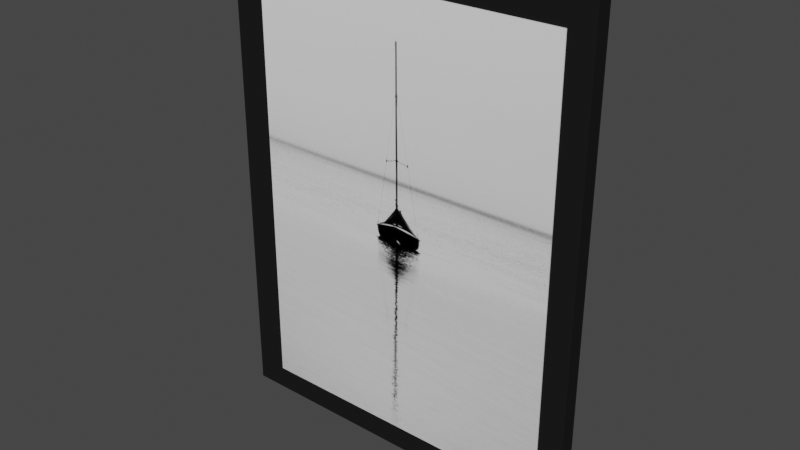 # Source: Boat_Wall_Art.blend  (saved by Blender 2.91.10; exported with 4.5.12 LTS)
import bpy
from mathutils import Matrix  # noqa: F401  (used for matrix-valued properties, if any)

bpy.ops.wm.read_factory_settings(use_empty=True)
scene = bpy.context.scene
scene.name = 'Scene'

# ---- collections
col_collection = bpy.data.collections.new('Collection'); scene.collection.children.link(col_collection)

# ---- images (referenced by path relative to the original .blend; pixels are not part of the script)
import os
ASSET_DIR = os.environ.get("B2B_ASSET_DIR", "")  # directory of the original .blend (textures are referenced by path, not embedded)
HERE = os.path.dirname(os.path.abspath(__file__))  # packed textures are extracted next to this script under _unpacked/

def load_image(name, relpath, width, height, colorspace="sRGB"):
    """Load a texture the original file referenced (path relative to the .blend, or extracted next to this script)."""
    p = next((c for c in (os.path.join(HERE, relpath), os.path.join(ASSET_DIR, relpath)) if relpath and os.path.exists(c)), "")
    if p:
        img = bpy.data.images.load(p, check_existing=True)
        img.name = name
    else:  # same state as the original file: an image datablock whose file is absent (Cycles renders it pink)
        img = bpy.data.images.new(name, width, height)
        img.source = "FILE"
        img.filepath = "//" + (relpath or name)
    img.colorspace_settings.name = colorspace
    return img
img_5ab18fac18470611bcf293ebf57acb2f_jpg = load_image('5ab18fac18470611bcf293ebf57acb2f.jpg', '_unpacked/5ab18fac18470611bcf293ebf57acb2f.228d6655.jpg', 500, 750, 'sRGB')

# ---- materials (node trees are filled in below, after node groups)
mat_color_008 = bpy.data.materials.new('Color_008')
mat_color_008.alpha_threshold = 0.0
mat_color_008.use_transparent_shadow = False
mat_color_008.roughness = 0.5
mat_5ab18fac18470611bcf293ebf57acb2f_jpg = bpy.data.materials.new('5ab18fac18470611bcf293ebf57acb2f.jpg')
mat_5ab18fac18470611bcf293ebf57acb2f_jpg.alpha_threshold = 0.0
mat_5ab18fac18470611bcf293ebf57acb2f_jpg.use_transparent_shadow = False
mat_5ab18fac18470611bcf293ebf57acb2f_jpg.roughness = 0.5

# ---- node groups
ng_blendupshader = bpy.data.node_groups.new('BlendUpShader', 'ShaderNodeTree')
_s = ng_blendupshader.interface.new_socket(name='out', in_out='OUTPUT', socket_type='NodeSocketShader')
_s = ng_blendupshader.interface.new_socket(name='Color', in_out='INPUT', socket_type='NodeSocketColor')
_s.default_value = (0.4793, 0.4793, 0.4793, 1.0)
_s = ng_blendupshader.interface.new_socket(name='Transparency', in_out='INPUT', socket_type='NodeSocketFloat')
_s.subtype = 'FACTOR'
_s.default_value = 1.0
_s.min_value = 0.0
_s.max_value = 1.0
_s = ng_blendupshader.interface.new_socket(name='Roughness', in_out='INPUT', socket_type='NodeSocketFloat')
_s.subtype = 'FACTOR'
_s.min_value = 0.0
_s.max_value = 1.0
_s = ng_blendupshader.interface.new_socket(name='Normal Map', in_out='INPUT', socket_type='NodeSocketVector')
_s.min_value = 0.0
_s.max_value = -1.0
_N = ng_blendupshader.nodes; _L = ng_blendupshader.links
n0 = _N.new('ShaderNodeBsdfTransparent'); n0.name = 'Transparent BSDF'; n0.location = (-93, 23)
n1 = _N.new('ShaderNodeMixShader'); n1.name = 'Mix Shader'; n1.location = (158, -18)
n2 = _N.new('NodeGroupOutput'); n2.name = 'Group Output'; n2.location = (393, -23)
n3 = _N.new('ShaderNodeBsdfDiffuse'); n3.name = 'Diffuse BSDF'; n3.location = (-99, -140)
n4 = _N.new('NodeGroupInput'); n4.name = 'Group Input'; n4.location = (-363, -20)
_L.new(n4.outputs[1], n1.inputs[0])
_L.new(n1.outputs[0], n2.inputs[0])
_L.new(n0.outputs[0], n1.inputs[1])
_L.new(n4.outputs[0], n3.inputs[0])
_L.new(n4.outputs[2], n3.inputs[1])
_L.new(n4.outputs[3], n3.inputs[2])
_L.new(n3.outputs[0], n1.inputs[2])
n2.is_active_output = True

# ---- material node trees
mat_color_008.use_nodes = True; mat_color_008.node_tree.nodes.clear()
_N = mat_color_008.node_tree.nodes; _L = mat_color_008.node_tree.links
n0 = _N.new('ShaderNodeOutputMaterial'); n0.name = 'Material Output'; n0.location = (600, 0)
n1 = _N.new('ShaderNodeGroup'); n1.name = 'Group'; n1.location = (0, 150)
n1.node_tree = ng_blendupshader
n1.inputs[0].default_value = (0.01298, 0.01298, 0.01298, 1.0)
n1.inputs[1].default_value = 1.0
n1.inputs[2].default_value = 0.0
n1.inputs[3].default_value = (0.0, 0.0, 0.0)
_L.new(n1.outputs[0], n0.inputs[0])
n0.is_active_output = True
mat_5ab18fac18470611bcf293ebf57acb2f_jpg.use_nodes = True; mat_5ab18fac18470611bcf293ebf57acb2f_jpg.node_tree.nodes.clear()
_N = mat_5ab18fac18470611bcf293ebf57acb2f_jpg.node_tree.nodes; _L = mat_5ab18fac18470611bcf293ebf57acb2f_jpg.node_tree.links
n0 = _N.new('ShaderNodeOutputMaterial'); n0.name = 'Material Output'; n0.location = (600, 0)
n1 = _N.new('ShaderNodeGroup'); n1.name = 'Group'; n1.location = (0, 150)
n1.node_tree = ng_blendupshader
n1.inputs[2].default_value = 0.0
n1.inputs[3].default_value = (0.0, 0.0, 0.0)
n2 = _N.new('ShaderNodeTexImage'); n2.name = 'Image Texture'; n2.location = (-300, 300)
n2.width = 140
n2.image = img_5ab18fac18470611bcf293ebf57acb2f_jpg
n3 = _N.new('ShaderNodeUVMap'); n3.name = 'UV Map'; n3.location = (-900, 300)
n3.uv_map = 'UVMap'
n4 = _N.new('ShaderNodeMapping'); n4.name = 'Mapping'; n4.location = (-700, 300)
n4.inputs[3].default_value = (39.37, 39.37, 1.0)
_L.new(n3.outputs[0], n4.inputs[0])
_L.new(n4.outputs[0], n2.inputs[0])
_L.new(n2.outputs[0], n1.inputs[0])
_L.new(n2.outputs[1], n1.inputs[1])
_L.new(n1.outputs[0], n0.inputs[0])
n0.is_active_output = True

# ---- world
world_world = bpy.data.worlds.new('World'); scene.world = world_world
world_world.use_nodes = True; world_world.node_tree.nodes.clear()
_N = world_world.node_tree.nodes; _L = world_world.node_tree.links
n0 = _N.new('ShaderNodeOutputWorld'); n0.name = 'World Output'; n0.location = (300, 300)
n1 = _N.new('ShaderNodeBackground'); n1.name = 'Background'; n1.location = (10, 300)
n1.inputs[0].default_value = (0.05088, 0.05088, 0.05088, 1.0)
_L.new(n1.outputs[0], n0.inputs[0])
n0.is_active_output = True
world_world.color = (0.05088, 0.05088, 0.05088)
world_world.use_sun_shadow = False
world_world.sun_shadow_jitter_overblur = 0.0

# ---- meshes
me_cube_001 = bpy.data.meshes.new('Cube.001')
me_cube_001.from_pydata([(-0.3048, -2.623e-08, 0.3937), (-0.3048, 2.623e-08, -0.3937), (-0.3048, -0.0254, 0.3937), (-0.3048, -0.0254, -0.3937), (0.3048, -2.623e-08, 0.3937), (0.3048, 2.623e-08, -0.3937), (0.3048, -0.0254, 0.3937), (0.3048, -0.0254, -0.3937), (-0.2509, -0.02739, -0.3532), (0.2642, -0.02739, -0.3532), (0.2642, -0.02739, 0.3498), (-0.2509, -0.02739, 0.3498), (-0.2509, -0.01789, -0.3532), (0.2642, -0.01789, -0.3532), (0.2642, -0.01789, 0.3498), (-0.2509, -0.01789, 0.3498)], [], [(0, 1, 3, 2), (2, 3, 7, 6), (6, 7, 5, 4), (4, 5, 1, 0), (2, 6, 4, 0), (7, 3, 1, 5), (8, 11, 10, 9), (12, 13, 14, 15), (11, 8, 12, 15), (9, 10, 14, 13), (10, 11, 15, 14), (8, 9, 13, 12)])
me_cube_001.polygons.foreach_set('material_index', [0, 0, 0, 0, 0, 0, 1, 1, 1, 1, 1, 1])
_uv = me_cube_001.uv_layers.new(name='UVMap')
_uv.uv.foreach_set('vector', [0.0, 0.0, 0.0, 0.0, 0.0, 0.0, 0.0, 0.0, 0.0, 0.0, 0.0, 0.0, 0.0, 0.0, 0.0, 0.0, 0.0, 0.0, 0.0, 0.0, 0.0, 0.0, 0.0, 0.0, 0.0, 0.0, 0.0, 0.0, 0.0, 0.0, 0.0, 0.0, 0.0, 0.0, 0.0, 0.0, 0.0, 0.0, 0.0, 0.0, 0.0, 0.0, 0.0, 0.0, 0.0, 0.0, 0.0, 0.0, 0.0, 0.0, 0.0, 0.0254, 0.0254, 0.0254, 0.0254, 0.0, 0.0, 0.0, 0.0254, 0.0, 0.0254, 0.0254, 0.0, 0.0254, 0.0, 0.0254, 0.0, 0.0, 0.0, 0.0, 0.0, 0.0254, 0.0254, 0.0, 0.0254, 0.0254, 0.0254, 0.0254, 0.0254, 0.0, 0.0254, 0.0254, 0.0, 0.0254, 0.0, 0.0254, 0.0254, 0.0254, 0.0, 0.0, 0.0254, 0.0, 0.0254, 0.0, 0.0, 0.0])
me_cube_001.materials.append(mat_color_008)
me_cube_001.materials.append(mat_5ab18fac18470611bcf293ebf57acb2f_jpg)
me_cube_001.use_remesh_preserve_volume = False
me_cube_001.use_remesh_preserve_attributes = False
me_cube_001.use_mirror_vertex_groups = False
me_cube_001.update()
me_cube_001.normals_split_custom_set([tuple(v) for v in zip(*[iter([-1.0, 0.0, 0.0, -1.0, 0.0, 0.0, -1.0, 0.0, 0.0, -1.0, 0.0, 0.0, 0.0, -1.0, -6.597e-08, 0.0, -1.0, -6.597e-08, 0.0, -1.0, -6.597e-08, 0.0, -1.0, -6.597e-08, 1.0, 0.0, 0.0, 1.0, 0.0, 0.0, 1.0, 0.0, 0.0, 1.0, 0.0, 0.0, 0.0, 1.0, 6.663e-08, 0.0, 1.0, 6.663e-08, 0.0, 1.0, 6.663e-08, 0.0, 1.0, 6.663e-08, 0.0, 0.0, 1.0, 0.0, 0.0, 1.0, 0.0, 0.0, 1.0, 0.0, 0.0, 1.0, 0.0, 0.0, -1.0, 0.0, 0.0, -1.0, 0.0, 0.0, -1.0, 0.0, 0.0, -1.0, 0.0, 1.0, 4.372e-08, 0.0, 1.0, 4.372e-08, 0.0, 1.0, 4.372e-08, 0.0, 1.0, 4.372e-08, 0.0, -1.0, -4.372e-08, 0.0, -1.0, -4.372e-08, 0.0, -1.0, -4.372e-08, 0.0, -1.0, -4.372e-08, 1.0, 0.0, 0.0, 1.0, 0.0, 0.0, 1.0, 0.0, 0.0, 1.0, 0.0, 0.0, -1.0, 0.0, 0.0, -1.0, 0.0, 0.0, -1.0, 0.0, 0.0, -1.0, 0.0, 0.0, 0.0, 0.0, -1.0, 0.0, 0.0, -1.0, 0.0, 0.0, -1.0, 0.0, 0.0, -1.0, 0.0, 0.0, 1.0, 0.0, 0.0, 1.0, 0.0, 0.0, 1.0, 0.0, 0.0, 1.0])] * 3)])

# ---- objects
ob_boat_wall_art = bpy.data.objects.new('Boat Wall Art', me_cube_001)

# ---- transforms, parenting, visibility, modifiers, constraints
ob_boat_wall_art.location = (0.0, 0.0, 0.0)
ob_boat_wall_art.lineart.crease_threshold = 0.0

# ---- collection membership
col_collection.objects.link(ob_boat_wall_art)

# ---- scene / render settings (as saved in the file)
scene.frame_start = 1; scene.frame_end = 250; scene.frame_set(1)
scene.render.engine = 'BLENDER_EEVEE_NEXT'
scene.cycles.use_denoising = False
scene.cycles.samples = 128
scene.cycles.sampling_pattern = 'TABULATED_SOBOL'
scene.cycles.use_adaptive_sampling = False
scene.cycles.use_light_tree = False
scene.view_settings.view_transform = 'Filmic'
bpy.context.view_layer.update()

# ---- added for rendering (the .blend has no active camera and no usable light): camera, sun
cam_auto = bpy.data.cameras.new('AutoCamera')
cam_auto.lens = 50.0
cam_auto.sensor_width = 36.0
cam_auto.clip_end = 1000.0
ob_auto_camera = bpy.data.objects.new('AutoCamera', cam_auto)
scene.collection.objects.link(ob_auto_camera)
ob_auto_camera.location = (0.921684, -1.11971, 0.737347)
ob_auto_camera.rotation_euler = (1.09748, -7.21219e-08, 0.694738)
scene.camera = ob_auto_camera
light_auto_sun = bpy.data.lights.new('AutoSun', 'SUN')
light_auto_sun.energy = 3.0
light_auto_sun.angle = 0.0523599
ob_auto_sun = bpy.data.objects.new('AutoSun', light_auto_sun)
scene.collection.objects.link(ob_auto_sun)
ob_auto_sun.rotation_euler = (0.872665, 0.174533, 0.523599)
bpy.context.view_layer.update()
